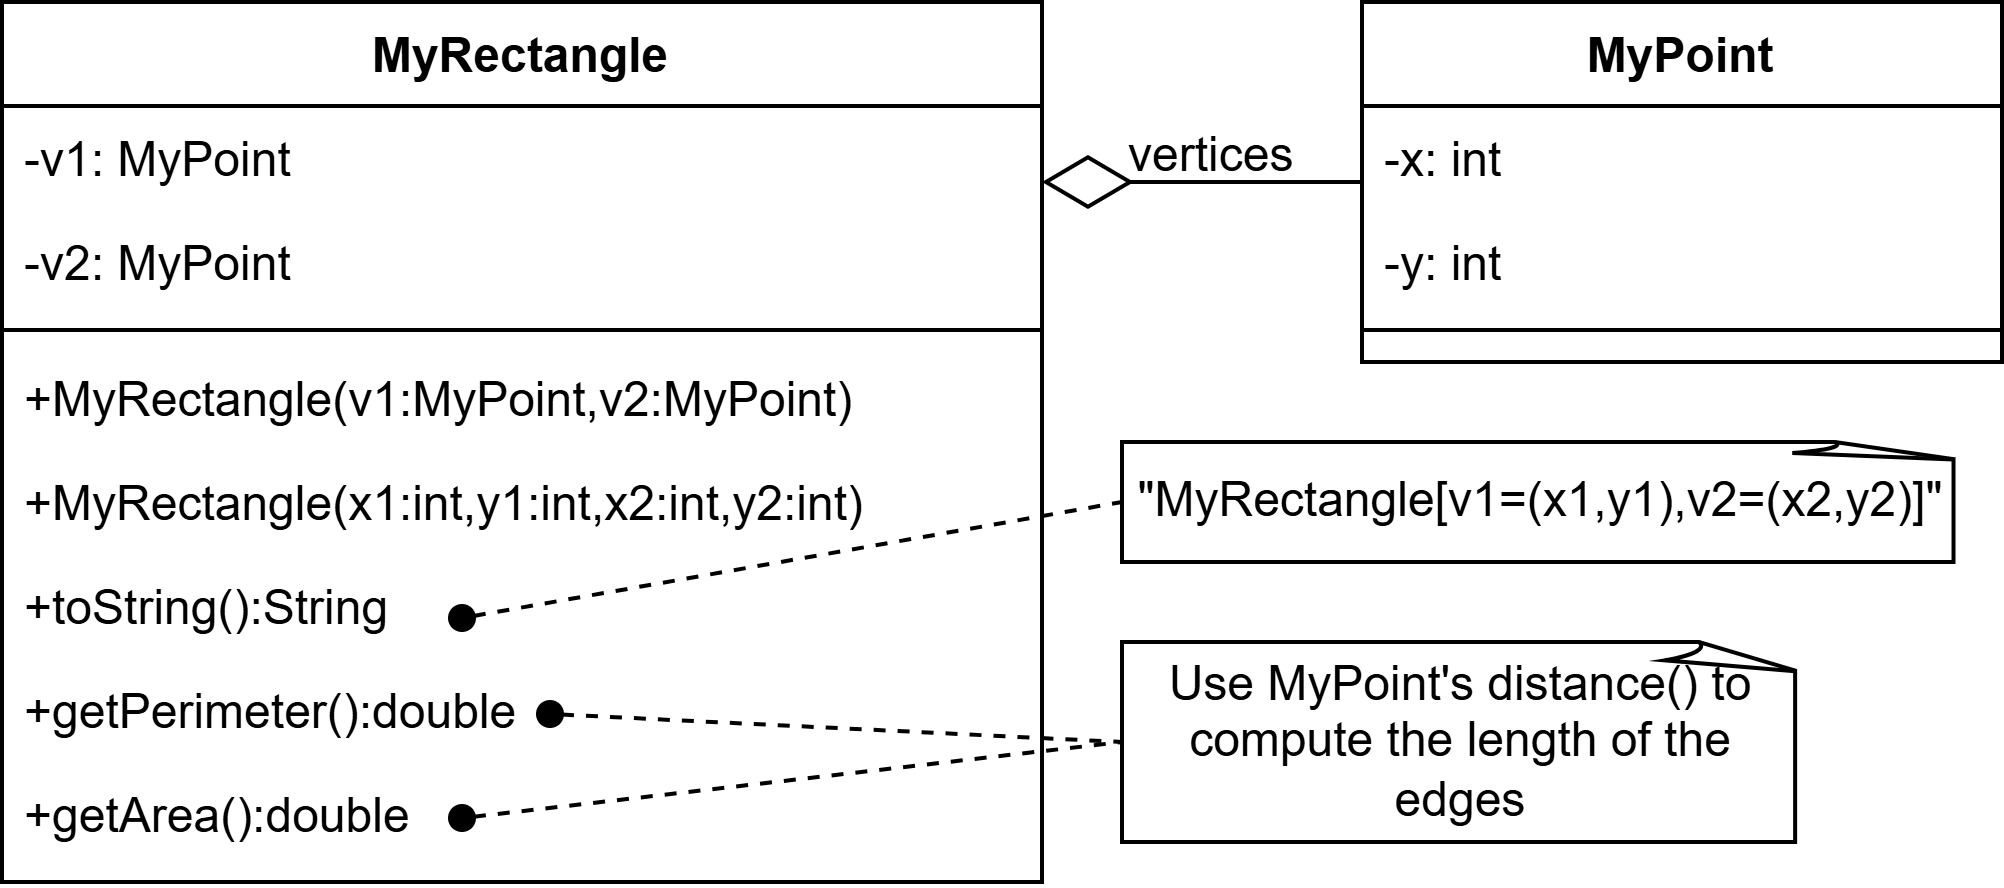

The diagram above was exported from draw.io. Its source (the exported page's mxGraphModel, read from the mxfile embedded in the PNG):
<mxGraphModel dx="975" dy="512" grid="1" gridSize="10" guides="1" tooltips="1" connect="1" arrows="1" fold="1" page="1" pageScale="1" pageWidth="827" pageHeight="1169" math="0" shadow="0">
  <root>
    <mxCell id="WIyWlLk6GJQsqaUBKTNV-0" />
    <mxCell id="WIyWlLk6GJQsqaUBKTNV-1" parent="WIyWlLk6GJQsqaUBKTNV-0" />
    <mxCell id="zkfFHV4jXpPFQw0GAbJ--0" parent="WIyWlLk6GJQsqaUBKTNV-1" style="swimlane;fontStyle=1;align=center;verticalAlign=top;childLayout=stackLayout;horizontal=1;startSize=26;horizontalStack=0;resizeParent=1;resizeLast=0;collapsible=1;marginBottom=0;rounded=0;shadow=0;strokeWidth=1;" value="MyRectangle" vertex="1">
      <mxGeometry height="220" width="260" x="140" y="120" as="geometry">
        <mxRectangle height="26" width="160" x="230" y="140" as="alternateBounds" />
      </mxGeometry>
    </mxCell>
    <mxCell id="zkfFHV4jXpPFQw0GAbJ--1" parent="zkfFHV4jXpPFQw0GAbJ--0" style="text;align=left;verticalAlign=top;spacingLeft=4;spacingRight=4;overflow=hidden;rotatable=0;points=[[0,0.5],[1,0.5]];portConstraint=eastwest;" value="-v1: MyPoint" vertex="1">
      <mxGeometry height="26" width="260" y="26" as="geometry" />
    </mxCell>
    <mxCell id="zkfFHV4jXpPFQw0GAbJ--2" parent="zkfFHV4jXpPFQw0GAbJ--0" style="text;align=left;verticalAlign=top;spacingLeft=4;spacingRight=4;overflow=hidden;rotatable=0;points=[[0,0.5],[1,0.5]];portConstraint=eastwest;rounded=0;shadow=0;html=0;" value="-v2: MyPoint" vertex="1">
      <mxGeometry height="26" width="260" y="52" as="geometry" />
    </mxCell>
    <mxCell id="zkfFHV4jXpPFQw0GAbJ--4" parent="zkfFHV4jXpPFQw0GAbJ--0" style="line;html=1;strokeWidth=1;align=left;verticalAlign=middle;spacingTop=-1;spacingLeft=3;spacingRight=3;rotatable=0;labelPosition=right;points=[];portConstraint=eastwest;" value="" vertex="1">
      <mxGeometry height="8" width="260" y="78" as="geometry" />
    </mxCell>
    <mxCell id="zkfFHV4jXpPFQw0GAbJ--5" parent="zkfFHV4jXpPFQw0GAbJ--0" style="text;align=left;verticalAlign=top;spacingLeft=4;spacingRight=4;overflow=hidden;rotatable=0;points=[[0,0.5],[1,0.5]];portConstraint=eastwest;" value="+MyRectangle(v1:MyPoint,v2:MyPoint)" vertex="1">
      <mxGeometry height="26" width="260" y="86" as="geometry" />
    </mxCell>
    <mxCell id="kxS6j2s8btEE--twnfkL-0" parent="zkfFHV4jXpPFQw0GAbJ--0" style="text;align=left;verticalAlign=top;spacingLeft=4;spacingRight=4;overflow=hidden;rotatable=0;points=[[0,0.5],[1,0.5]];portConstraint=eastwest;" value="+MyRectangle(x1:int,y1:int,x2:int,y2:int)" vertex="1">
      <mxGeometry height="26" width="260" y="112" as="geometry" />
    </mxCell>
    <mxCell id="kxS6j2s8btEE--twnfkL-1" parent="zkfFHV4jXpPFQw0GAbJ--0" style="text;align=left;verticalAlign=top;spacingLeft=4;spacingRight=4;overflow=hidden;rotatable=0;points=[[0,0.5],[1,0.5]];portConstraint=eastwest;" value="+toString():String" vertex="1">
      <mxGeometry height="26" width="260" y="138" as="geometry" />
    </mxCell>
    <mxCell id="kxS6j2s8btEE--twnfkL-2" parent="zkfFHV4jXpPFQw0GAbJ--0" style="text;align=left;verticalAlign=top;spacingLeft=4;spacingRight=4;overflow=hidden;rotatable=0;points=[[0,0.5],[1,0.5]];portConstraint=eastwest;" value="+getPerimeter():double" vertex="1">
      <mxGeometry height="26" width="260" y="164" as="geometry" />
    </mxCell>
    <mxCell id="kxS6j2s8btEE--twnfkL-3" parent="zkfFHV4jXpPFQw0GAbJ--0" style="text;align=left;verticalAlign=top;spacingLeft=4;spacingRight=4;overflow=hidden;rotatable=0;points=[[0,0.5],[1,0.5]];portConstraint=eastwest;" value="+getArea():double" vertex="1">
      <mxGeometry height="26" width="260" y="190" as="geometry" />
    </mxCell>
    <mxCell id="zkfFHV4jXpPFQw0GAbJ--17" parent="WIyWlLk6GJQsqaUBKTNV-1" style="swimlane;fontStyle=1;align=center;verticalAlign=top;childLayout=stackLayout;horizontal=1;startSize=26;horizontalStack=0;resizeParent=1;resizeLast=0;collapsible=1;marginBottom=0;rounded=0;shadow=0;strokeWidth=1;" value="MyPoint" vertex="1">
      <mxGeometry height="90" width="160" x="480" y="120" as="geometry">
        <mxRectangle height="26" width="160" x="550" y="140" as="alternateBounds" />
      </mxGeometry>
    </mxCell>
    <mxCell id="zkfFHV4jXpPFQw0GAbJ--18" parent="zkfFHV4jXpPFQw0GAbJ--17" style="text;align=left;verticalAlign=top;spacingLeft=4;spacingRight=4;overflow=hidden;rotatable=0;points=[[0,0.5],[1,0.5]];portConstraint=eastwest;fontSize=12;" value="-x: int" vertex="1">
      <mxGeometry height="26" width="160" y="26" as="geometry" />
    </mxCell>
    <mxCell id="zkfFHV4jXpPFQw0GAbJ--19" parent="zkfFHV4jXpPFQw0GAbJ--17" style="text;align=left;verticalAlign=top;spacingLeft=4;spacingRight=4;overflow=hidden;rotatable=0;points=[[0,0.5],[1,0.5]];portConstraint=eastwest;rounded=0;shadow=0;html=0;fontSize=12;" value="-y: int" vertex="1">
      <mxGeometry height="26" width="160" y="52" as="geometry" />
    </mxCell>
    <mxCell id="zkfFHV4jXpPFQw0GAbJ--23" parent="zkfFHV4jXpPFQw0GAbJ--17" style="line;html=1;strokeWidth=1;align=left;verticalAlign=middle;spacingTop=-1;spacingLeft=3;spacingRight=3;rotatable=0;labelPosition=right;points=[];portConstraint=eastwest;" value="" vertex="1">
      <mxGeometry height="8" width="160" y="78" as="geometry" />
    </mxCell>
    <mxCell id="zkfFHV4jXpPFQw0GAbJ--26" edge="1" parent="WIyWlLk6GJQsqaUBKTNV-1" source="zkfFHV4jXpPFQw0GAbJ--17" style="endArrow=diamondThin;shadow=0;strokeWidth=1;rounded=0;curved=0;endFill=0;edgeStyle=elbowEdgeStyle;elbow=vertical;endSize=20;startSize=10;align=left;" target="zkfFHV4jXpPFQw0GAbJ--0" value="">
      <mxGeometry relative="1" x="0.5" y="41" as="geometry">
        <mxPoint x="-40" y="32" as="offset" />
        <Array as="points">
          <mxPoint x="380" y="210" />
        </Array>
        <mxPoint x="380" y="192" as="sourcePoint" />
        <mxPoint x="420" y="220" as="targetPoint" />
      </mxGeometry>
    </mxCell>
    <mxCell id="zkfFHV4jXpPFQw0GAbJ--27" connectable="0" parent="zkfFHV4jXpPFQw0GAbJ--26" style="resizable=0;align=left;verticalAlign=bottom;labelBackgroundColor=none;fontSize=12;" value="vertices" vertex="1">
      <mxGeometry relative="1" x="-1" as="geometry">
        <mxPoint x="-60" y="2" as="offset" />
      </mxGeometry>
    </mxCell>
    <mxCell id="kxS6j2s8btEE--twnfkL-4" parent="WIyWlLk6GJQsqaUBKTNV-1" style="whiteSpace=wrap;html=1;shape=mxgraph.basic.document" value="&quot;MyRectangle[v1=(x1,y1),v2=(x2,y2)]&quot;" vertex="1">
      <mxGeometry height="30" width="210" x="420" y="230" as="geometry" />
    </mxCell>
    <mxCell id="kxS6j2s8btEE--twnfkL-6" edge="1" parent="WIyWlLk6GJQsqaUBKTNV-1" style="endArrow=none;dashed=1;html=1;rounded=0;entryX=0;entryY=0.5;entryDx=0;entryDy=0;entryPerimeter=0;startArrow=oval;startFill=1;" target="kxS6j2s8btEE--twnfkL-4" value="">
      <mxGeometry height="50" relative="1" width="50" as="geometry">
        <mxPoint x="255" y="274" as="sourcePoint" />
        <mxPoint x="430" y="270" as="targetPoint" />
      </mxGeometry>
    </mxCell>
    <mxCell id="kxS6j2s8btEE--twnfkL-7" parent="WIyWlLk6GJQsqaUBKTNV-1" style="whiteSpace=wrap;html=1;shape=mxgraph.basic.document" value="Use MyPoint's distance() to compute the length of the edges" vertex="1">
      <mxGeometry height="50" width="170" x="420" y="280" as="geometry" />
    </mxCell>
    <mxCell id="kxS6j2s8btEE--twnfkL-8" edge="1" parent="WIyWlLk6GJQsqaUBKTNV-1" style="endArrow=none;dashed=1;html=1;rounded=0;entryX=0;entryY=0.5;entryDx=0;entryDy=0;entryPerimeter=0;startArrow=oval;startFill=1;" target="kxS6j2s8btEE--twnfkL-7" value="">
      <mxGeometry height="50" relative="1" width="50" as="geometry">
        <mxPoint x="255" y="324" as="sourcePoint" />
        <mxPoint x="430" y="320" as="targetPoint" />
      </mxGeometry>
    </mxCell>
    <mxCell id="kxS6j2s8btEE--twnfkL-10" edge="1" parent="WIyWlLk6GJQsqaUBKTNV-1" style="endArrow=none;dashed=1;html=1;rounded=0;entryX=0;entryY=0.5;entryDx=0;entryDy=0;entryPerimeter=0;startArrow=oval;startFill=1;" target="kxS6j2s8btEE--twnfkL-7" value="">
      <mxGeometry height="50" relative="1" width="50" as="geometry">
        <mxPoint x="277" y="298" as="sourcePoint" />
        <mxPoint x="420" y="284.9999999999999" as="targetPoint" />
      </mxGeometry>
    </mxCell>
  </root>
</mxGraphModel>